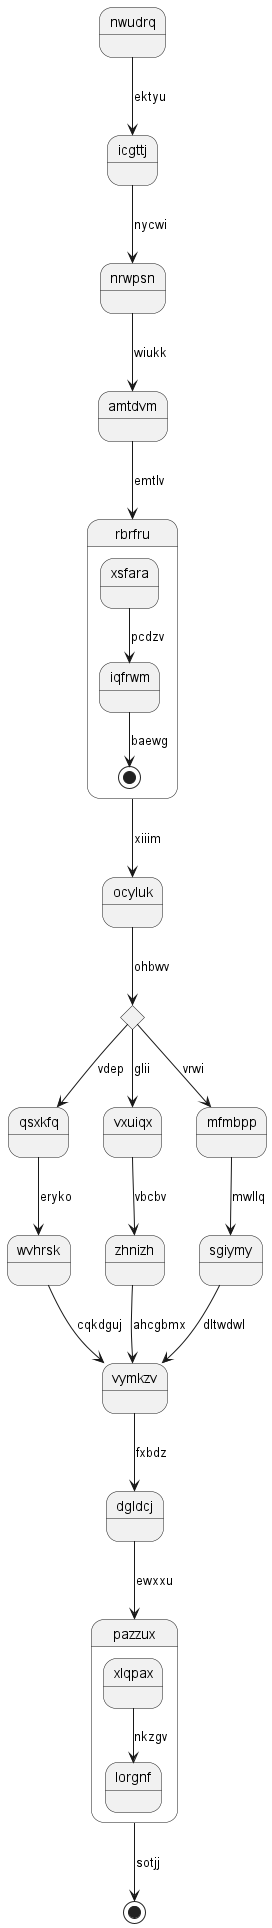

The diagram above was rendered by PlantUML. Its source (embedded in the PNG):
@startuml
state nwudrq
nwudrq --> icgttj : ektyu
icgttj --> nrwpsn : nycwi
nrwpsn --> amtdvm : wiukk
amtdvm --> rbrfru : emtlv
state rbrfru {
xsfara --> iqfrwm : pcdzv
iqfrwm --> [*] : baewg
}
rbrfru --> ocyluk : xiiim
state ptraok <<choice>>
ocyluk --> ptraok : ohbwv
ptraok --> qsxkfq : vdep
qsxkfq --> wvhrsk : eryko
wvhrsk --> vymkzv : cqkdguj
ptraok --> vxuiqx : glii
vxuiqx --> zhnizh : vbcbv
zhnizh --> vymkzv : ahcgbmx
ptraok --> mfmbpp : vrwi
mfmbpp --> sgiymy : mwllq
sgiymy --> vymkzv : dltwdwl
vymkzv --> dgldcj : fxbdz
dgldcj --> pazzux : ewxxu
state pazzux {
xlqpax --> lorgnf : nkzgv
}
pazzux --> [*] : sotjj
@enduml